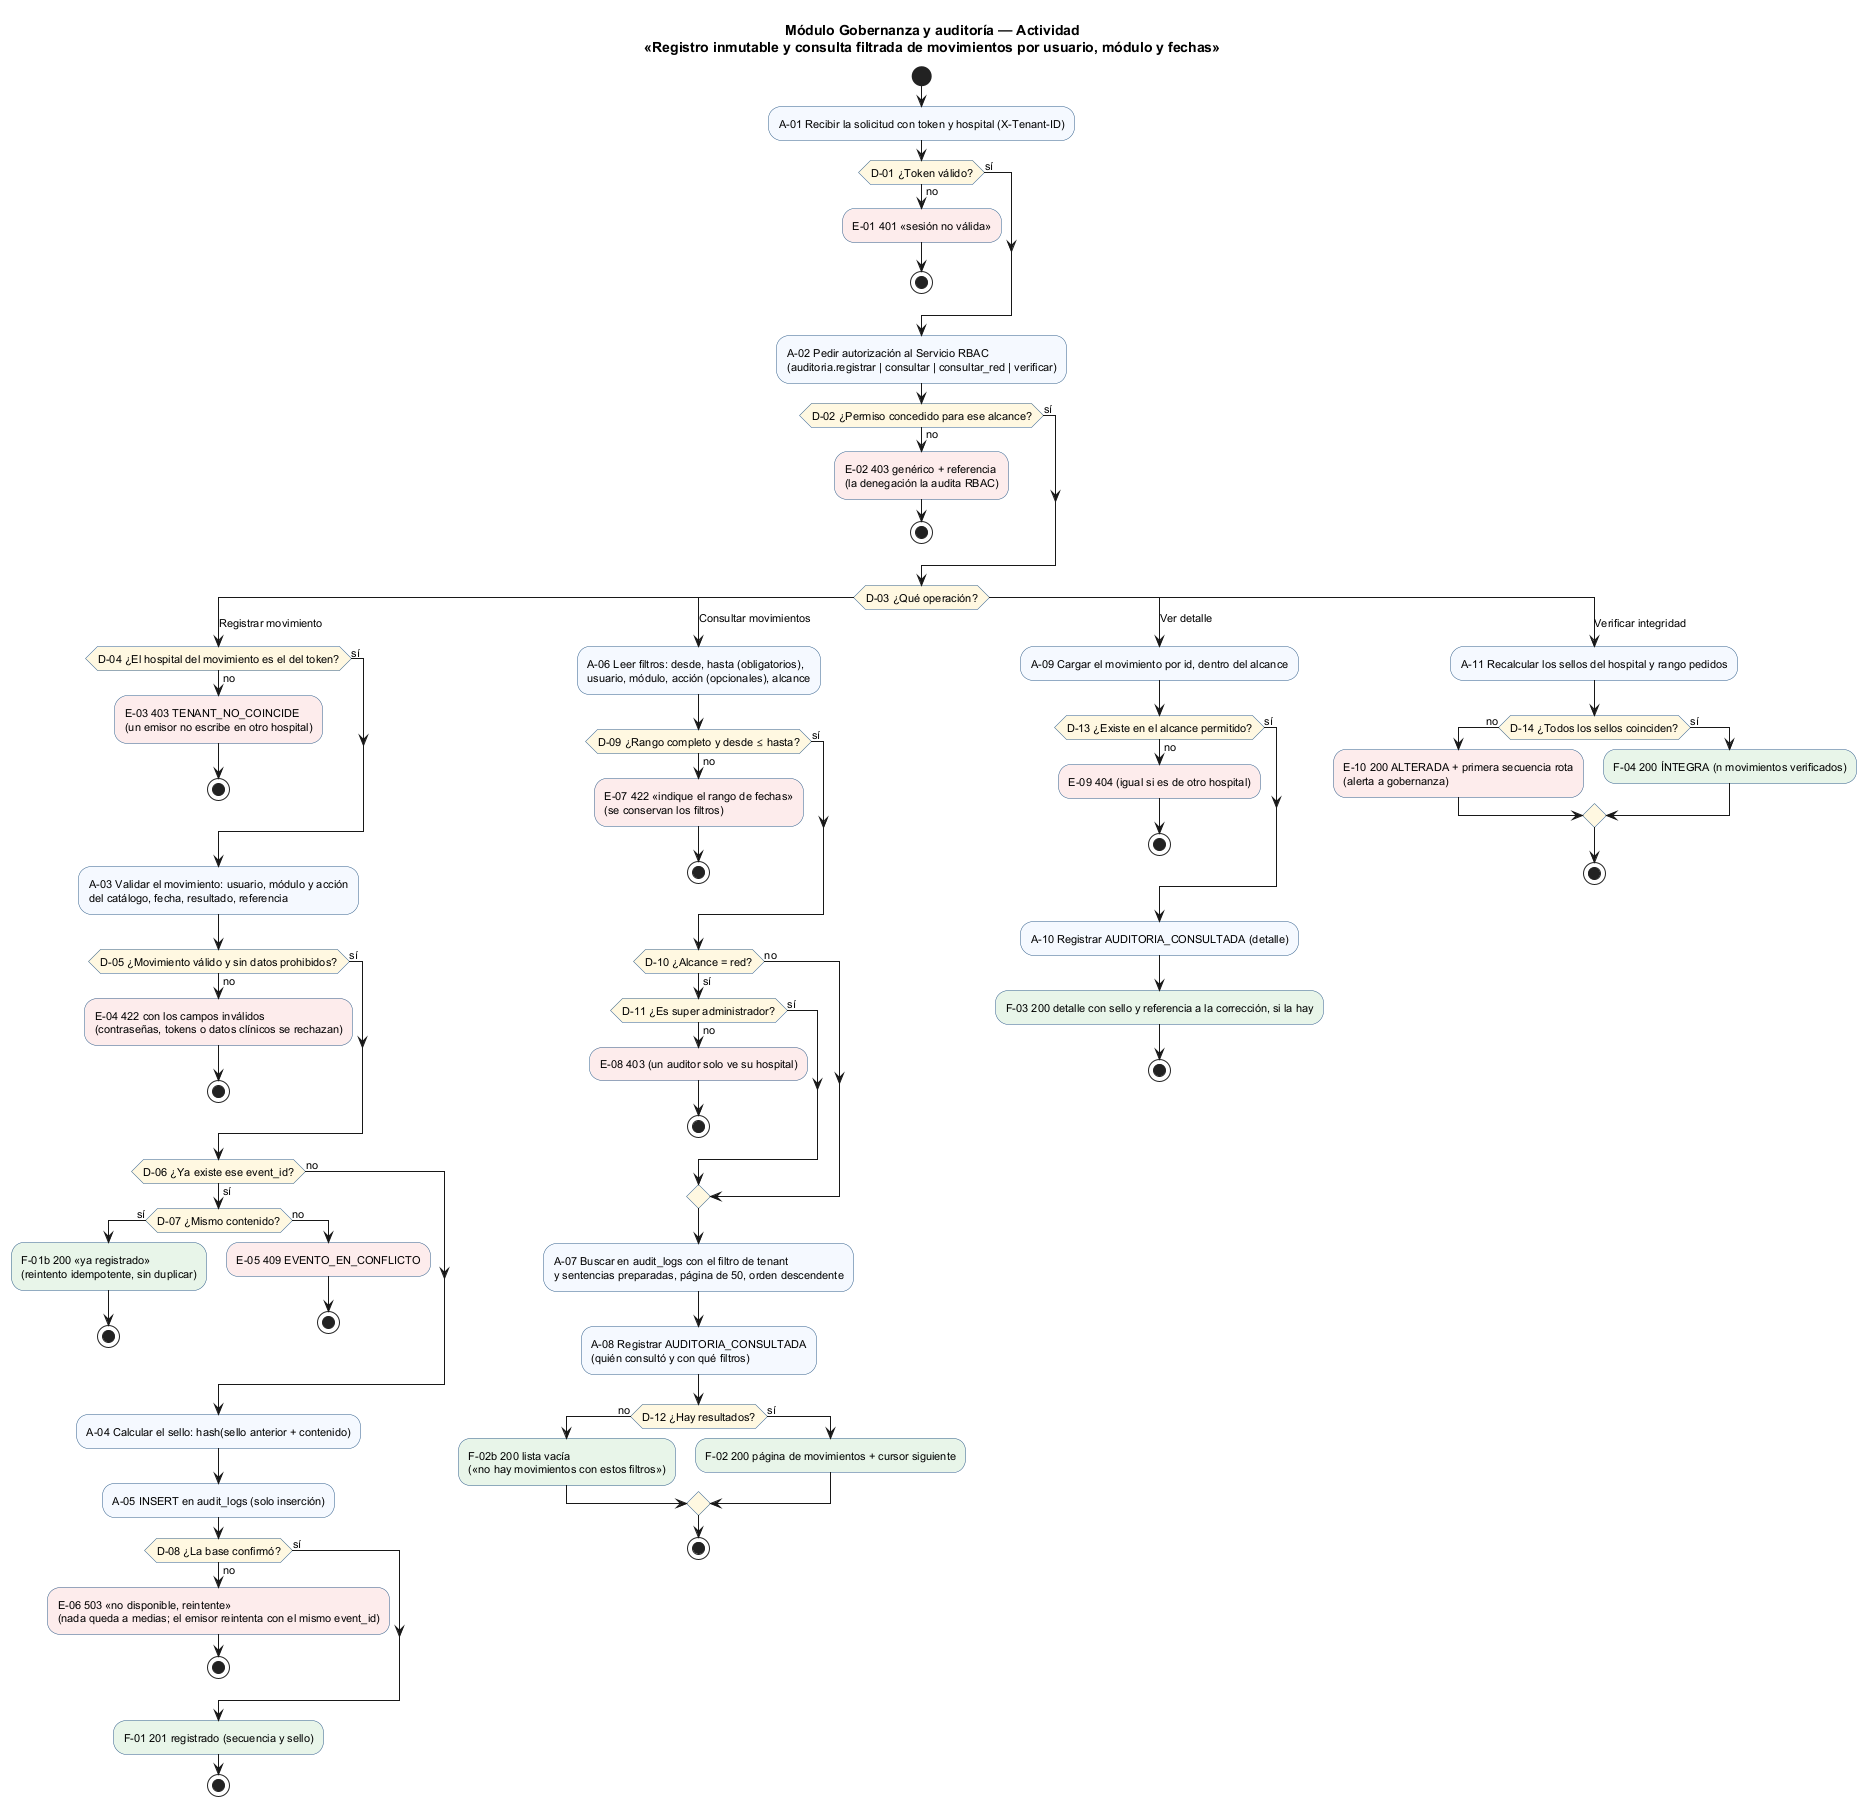

The diagram above was rendered by PlantUML. Its source (embedded in the PNG):
@startuml semana-01-actividad
!pragma layout smetana
title Módulo Gobernanza y auditoría — Actividad\n«Registro inmutable y consulta filtrada de movimientos por usuario, módulo y fechas»
skinparam defaultFontSize 11
skinparam ActivityBackgroundColor #F5F9FF
skinparam ActivityBorderColor #2F5D8A
skinparam ActivityDiamondBackgroundColor #FFF8E1

start
:A-01 Recibir la solicitud con token y hospital (X-Tenant-ID);
if (D-01 ¿Token válido?) then (no)
  #FDECEC:E-01 401 «sesión no válida»;
  stop
else (sí)
endif
:A-02 Pedir autorización al Servicio RBAC
(auditoria.registrar | consultar | consultar_red | verificar);
if (D-02 ¿Permiso concedido para ese alcance?) then (no)
  #FDECEC:E-02 403 genérico + referencia
(la denegación la audita RBAC);
  stop
else (sí)
endif

switch (D-03 ¿Qué operación?)
case (Registrar movimiento)
  if (D-04 ¿El hospital del movimiento es el del token?) then (no)
    #FDECEC:E-03 403 TENANT_NO_COINCIDE
(un emisor no escribe en otro hospital);
    stop
  else (sí)
  endif
  :A-03 Validar el movimiento: usuario, módulo y acción
del catálogo, fecha, resultado, referencia;
  if (D-05 ¿Movimiento válido y sin datos prohibidos?) then (no)
    #FDECEC:E-04 422 con los campos inválidos
(contraseñas, tokens o datos clínicos se rechazan);
    stop
  else (sí)
  endif
  if (D-06 ¿Ya existe ese event_id?) then (sí)
    if (D-07 ¿Mismo contenido?) then (sí)
      #E8F5E9:F-01b 200 «ya registrado»
(reintento idempotente, sin duplicar);
      stop
    else (no)
      #FDECEC:E-05 409 EVENTO_EN_CONFLICTO;
      stop
    endif
  else (no)
  endif
  :A-04 Calcular el sello: hash(sello anterior + contenido);
  :A-05 INSERT en audit_logs (solo inserción);
  if (D-08 ¿La base confirmó?) then (no)
    #FDECEC:E-06 503 «no disponible, reintente»
(nada queda a medias; el emisor reintenta con el mismo event_id);
    stop
  else (sí)
  endif
  #E8F5E9:F-01 201 registrado (secuencia y sello);
  stop

case (Consultar movimientos)
  :A-06 Leer filtros: desde, hasta (obligatorios),
usuario, módulo, acción (opcionales), alcance;
  if (D-09 ¿Rango completo y desde ≤ hasta?) then (no)
    #FDECEC:E-07 422 «indique el rango de fechas»
(se conservan los filtros);
    stop
  else (sí)
  endif
  if (D-10 ¿Alcance = red?) then (sí)
    if (D-11 ¿Es super administrador?) then (no)
      #FDECEC:E-08 403 (un auditor solo ve su hospital);
      stop
    else (sí)
    endif
  else (no)
  endif
  :A-07 Buscar en audit_logs con el filtro de tenant
y sentencias preparadas, página de 50, orden descendente;
  :A-08 Registrar AUDITORIA_CONSULTADA
(quién consultó y con qué filtros);
  if (D-12 ¿Hay resultados?) then (no)
    #E8F5E9:F-02b 200 lista vacía
(«no hay movimientos con estos filtros»);
  else (sí)
    #E8F5E9:F-02 200 página de movimientos + cursor siguiente;
  endif
  stop

case (Ver detalle)
  :A-09 Cargar el movimiento por id, dentro del alcance;
  if (D-13 ¿Existe en el alcance permitido?) then (no)
    #FDECEC:E-09 404 (igual si es de otro hospital);
    stop
  else (sí)
  endif
  :A-10 Registrar AUDITORIA_CONSULTADA (detalle);
  #E8F5E9:F-03 200 detalle con sello y referencia a la corrección, si la hay;
  stop

case (Verificar integridad)
  :A-11 Recalcular los sellos del hospital y rango pedidos;
  if (D-14 ¿Todos los sellos coinciden?) then (no)
    #FDECEC:E-10 200 ALTERADA + primera secuencia rota
(alerta a gobernanza);
  else (sí)
    #E8F5E9:F-04 200 ÍNTEGRA (n movimientos verificados);
  endif
  stop
endswitch
@enduml